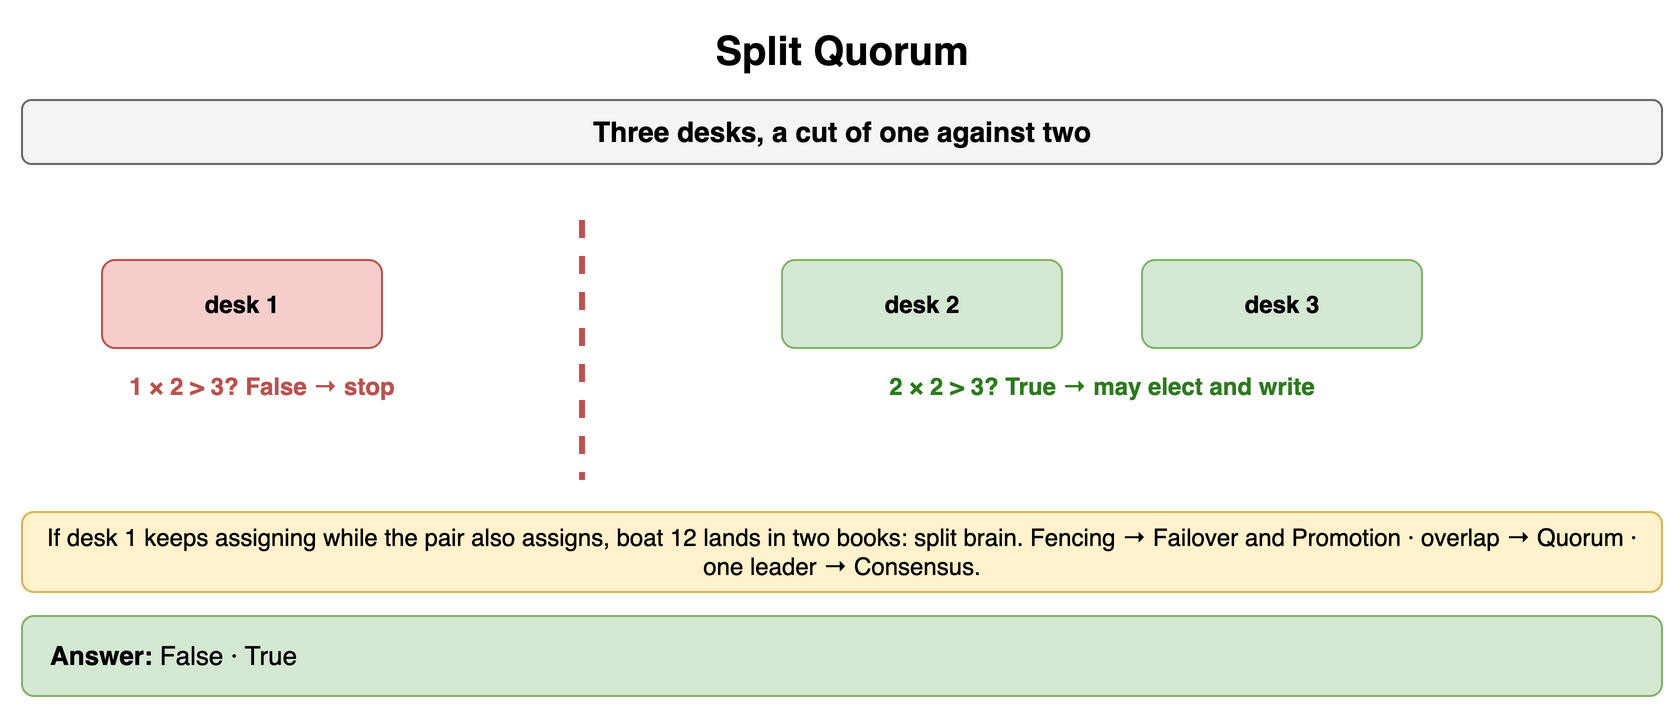

The diagram above was exported from draw.io. Its source (the exported page's mxGraphModel, read from the mxfile embedded in the PNG):
<mxGraphModel dx="900" dy="362" grid="1" gridSize="10" guides="1" tooltips="1" connect="1" arrows="1" fold="1" page="1" pageScale="1" pageWidth="900" pageHeight="362" math="0" shadow="0">
  <root>
    <mxCell id="0" />
    <mxCell id="1" parent="0" />
    <mxCell id="h1" value="Split Quorum" style="text;html=1;align=center;verticalAlign=middle;whiteSpace=wrap;fontSize=20;fontStyle=1;" vertex="1" parent="1">
      <mxGeometry x="40" y="10" width="820" height="30" as="geometry" />
    </mxCell>
    <mxCell id="h2" value="Three desks, a cut of one against two" style="rounded=1;whiteSpace=wrap;html=1;fillColor=#f5f5f5;strokeColor=#666666;fontStyle=1;fontSize=14;" vertex="1" parent="1">
      <mxGeometry x="40" y="50" width="820" height="32" as="geometry" />
    </mxCell>
    <mxCell id="h3" value="desk 1" style="rounded=1;whiteSpace=wrap;html=1;fillColor=#f8cecc;strokeColor=#b85450;fontSize=12;align=center;fontStyle=1;" vertex="1" parent="1">
      <mxGeometry x="80" y="130" width="140" height="44" as="geometry" />
    </mxCell>
    <mxCell id="h4" value="1 × 2 &gt; 3? False → stop" style="text;html=1;whiteSpace=wrap;fontSize=11;align=center;verticalAlign=middle;fontSize=12;fontColor=#b85450;fontStyle=1;" vertex="1" parent="1">
      <mxGeometry x="40" y="184" width="240" height="18" as="geometry" />
    </mxCell>
    <mxCell id="h5" value="" style="endArrow=none;html=1;strokeColor=#b85450;strokeWidth=3;dashed=1;" edge="1" parent="1">
      <mxGeometry relative="1" as="geometry">
        <mxPoint x="320" y="110" as="sourcePoint" />
        <mxPoint x="320" y="240" as="targetPoint" />
      </mxGeometry>
    </mxCell>
    <mxCell id="h6" value="desk 2" style="rounded=1;whiteSpace=wrap;html=1;fillColor=#d5e8d4;strokeColor=#82b366;fontSize=12;align=center;fontStyle=1;" vertex="1" parent="1">
      <mxGeometry x="420" y="130" width="140" height="44" as="geometry" />
    </mxCell>
    <mxCell id="h7" value="desk 3" style="rounded=1;whiteSpace=wrap;html=1;fillColor=#d5e8d4;strokeColor=#82b366;fontSize=12;align=center;fontStyle=1;" vertex="1" parent="1">
      <mxGeometry x="600" y="130" width="140" height="44" as="geometry" />
    </mxCell>
    <mxCell id="h8" value="2 × 2 &gt; 3? True → may elect and write" style="text;html=1;whiteSpace=wrap;fontSize=11;align=center;verticalAlign=middle;fontSize=12;fontColor=#2d7a1f;fontStyle=1;" vertex="1" parent="1">
      <mxGeometry x="420" y="184" width="320" height="18" as="geometry" />
    </mxCell>
    <mxCell id="h9" value="If desk 1 keeps assigning while the pair also assigns, boat 12 lands in two books: split brain. Fencing → Failover and Promotion · overlap → Quorum · one leader → Consensus." style="rounded=1;whiteSpace=wrap;html=1;fillColor=#fff2cc;strokeColor=#d6b656;fontSize=12;align=center;" vertex="1" parent="1">
      <mxGeometry x="40" y="256" width="820" height="40" as="geometry" />
    </mxCell>
    <mxCell id="h10" value="&lt;b&gt;Answer:&lt;/b&gt; False · True" style="rounded=1;whiteSpace=wrap;html=1;fillColor=#d5e8d4;strokeColor=#82b366;fontSize=13;align=left;spacingLeft=12;" vertex="1" parent="1">
      <mxGeometry x="40" y="308" width="820" height="40" as="geometry" />
    </mxCell>
  </root>
</mxGraphModel>